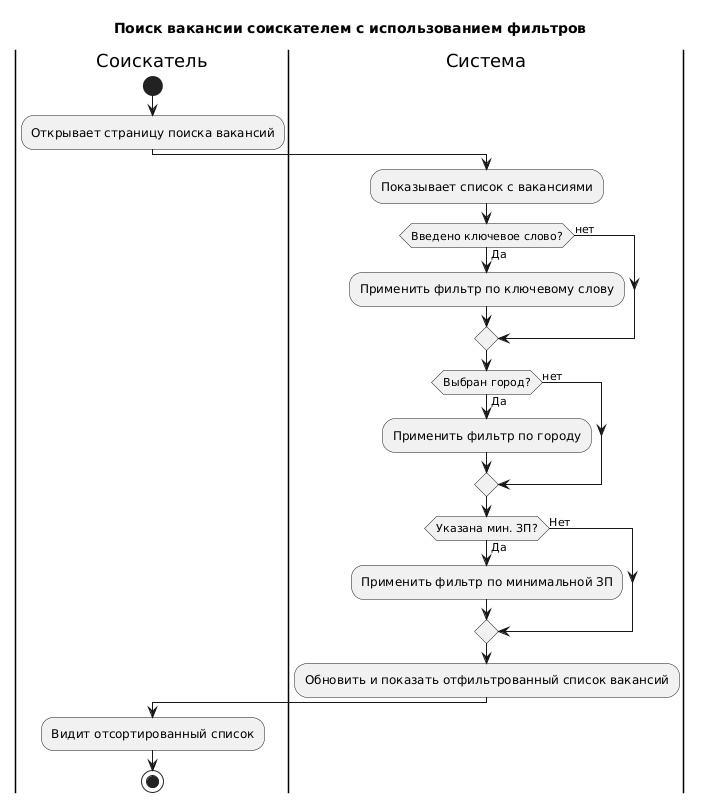

The diagram above was rendered by PlantUML. Its source (embedded in the PNG):
@startuml
title Поиск вакансии соискателем с использованием фильтров
|Соискатель|
start
:Открывает страницу поиска вакансий;

|Система|
:Показывает список с вакансиями;
    if (Введено ключевое слово?) then (Да)
    :Применить фильтр по ключевому слову;
    else (нет)
endif

if (Выбран город?) then (Да)
:Применить фильтр по городу;
else (нет) 
endif

if (Указана мин. ЗП?) then (Да)
:Применить фильтр по минимальной ЗП;
else (Нет)
endif

:Обновить и показать отфильтрованный список вакансий;
|Соискатель|
:Видит отсортированный список;
stop
@enduml